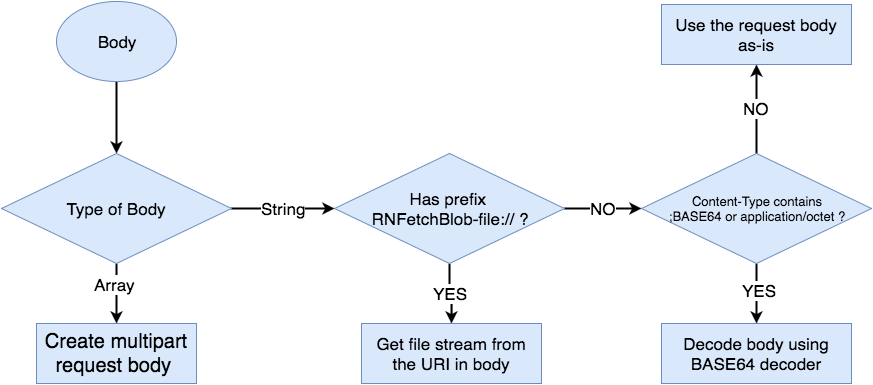

The diagram above was exported from draw.io. Its source (the exported page's mxGraphModel, read from the mxfile embedded in the PNG):
<mxGraphModel dx="794" dy="450" grid="1" gridSize="10" guides="1" tooltips="1" connect="1" arrows="1" fold="1" page="1" pageScale="1" pageWidth="826" pageHeight="1169" background="#ffffff" math="0" shadow="0">
  <root>
    <mxCell id="0" />
    <mxCell id="1" parent="0" />
    <mxCell id="2a12f2ab95a8f301-4" style="edgeStyle=orthogonalEdgeStyle;rounded=0;html=1;exitX=0.5;exitY=1;entryX=0.5;entryY=0;endArrow=classic;endFill=1;jettySize=auto;orthogonalLoop=1;strokeColor=#000000;strokeWidth=2;fontSize=17;" edge="1" parent="1" target="2a12f2ab95a8f301-2">
      <mxGeometry relative="1" as="geometry">
        <mxPoint x="195" y="98" as="sourcePoint" />
      </mxGeometry>
    </mxCell>
    <mxCell id="2a12f2ab95a8f301-6" style="edgeStyle=orthogonalEdgeStyle;rounded=0;html=1;exitX=0.5;exitY=1;entryX=0.5;entryY=0;endArrow=classic;endFill=1;jettySize=auto;orthogonalLoop=1;strokeColor=#000000;strokeWidth=2;fontSize=17;" edge="1" parent="1" source="2a12f2ab95a8f301-2" target="2a12f2ab95a8f301-5">
      <mxGeometry relative="1" as="geometry" />
    </mxCell>
    <mxCell id="2a12f2ab95a8f301-7" value="&lt;div&gt;Array&lt;/div&gt;" style="text;html=1;resizable=0;points=[];align=center;verticalAlign=middle;labelBackgroundColor=#ffffff;fontSize=17;" vertex="1" connectable="0" parent="2a12f2ab95a8f301-6">
      <mxGeometry x="-0.3333" y="-2" relative="1" as="geometry">
        <mxPoint as="offset" />
      </mxGeometry>
    </mxCell>
    <mxCell id="2a12f2ab95a8f301-9" value="String" style="edgeStyle=orthogonalEdgeStyle;rounded=0;html=1;exitX=1;exitY=0.5;entryX=0;entryY=0.5;endArrow=classic;endFill=1;jettySize=auto;orthogonalLoop=1;strokeColor=#000000;strokeWidth=2;fontSize=17;" edge="1" parent="1" source="2a12f2ab95a8f301-2" target="2a12f2ab95a8f301-8">
      <mxGeometry relative="1" as="geometry" />
    </mxCell>
    <mxCell id="2a12f2ab95a8f301-2" value="Type of Body" style="rhombus;whiteSpace=wrap;html=1;strokeWidth=1;fontSize=17;plain-blue;gradientColor=none;" vertex="1" parent="1">
      <mxGeometry x="80" y="170" width="230" height="110" as="geometry" />
    </mxCell>
    <mxCell id="2a12f2ab95a8f301-5" value="Create multipart request body&amp;nbsp;" style="whiteSpace=wrap;html=1;strokeWidth=1;fontSize=20;plain-blue;gradientColor=none;" vertex="1" parent="1">
      <mxGeometry x="115" y="340" width="160" height="60" as="geometry" />
    </mxCell>
    <mxCell id="2a12f2ab95a8f301-11" value="YES" style="edgeStyle=orthogonalEdgeStyle;rounded=0;html=1;exitX=0.5;exitY=1;entryX=0.5;entryY=0;endArrow=classic;endFill=1;jettySize=auto;orthogonalLoop=1;strokeColor=#000000;strokeWidth=2;fontSize=17;" edge="1" parent="1" source="2a12f2ab95a8f301-8" target="2a12f2ab95a8f301-10">
      <mxGeometry relative="1" as="geometry" />
    </mxCell>
    <mxCell id="2a12f2ab95a8f301-13" value="NO" style="edgeStyle=orthogonalEdgeStyle;rounded=0;html=1;exitX=1;exitY=0.5;entryX=0;entryY=0.5;endArrow=classic;endFill=1;jettySize=auto;orthogonalLoop=1;strokeColor=#000000;strokeWidth=2;fontSize=17;" edge="1" parent="1" source="2a12f2ab95a8f301-8" target="2a12f2ab95a8f301-12">
      <mxGeometry relative="1" as="geometry" />
    </mxCell>
    <mxCell id="2a12f2ab95a8f301-8" value="Has prefix&amp;nbsp;&lt;div&gt;RNFetchBlob-file:// ?&lt;/div&gt;" style="rhombus;whiteSpace=wrap;html=1;strokeWidth=1;fontSize=17;plain-blue;gradientColor=none;" vertex="1" parent="1">
      <mxGeometry x="413" y="170" width="230" height="110" as="geometry" />
    </mxCell>
    <mxCell id="2a12f2ab95a8f301-10" value="Get file stream from the URI in body" style="whiteSpace=wrap;html=1;strokeWidth=1;fontSize=17;plain-blue;gradientColor=none;" vertex="1" parent="1">
      <mxGeometry x="440" y="340" width="180" height="60" as="geometry" />
    </mxCell>
    <mxCell id="2a12f2ab95a8f301-15" style="edgeStyle=orthogonalEdgeStyle;rounded=0;html=1;exitX=0.5;exitY=1;entryX=0.5;entryY=0;endArrow=classic;endFill=1;jettySize=auto;orthogonalLoop=1;strokeColor=#000000;strokeWidth=2;fontSize=13;" edge="1" parent="1" source="2a12f2ab95a8f301-12" target="2a12f2ab95a8f301-14">
      <mxGeometry relative="1" as="geometry" />
    </mxCell>
    <mxCell id="2a12f2ab95a8f301-17" value="YES" style="text;html=1;resizable=0;points=[];align=center;verticalAlign=middle;labelBackgroundColor=#ffffff;fontSize=17;" vertex="1" connectable="0" parent="2a12f2ab95a8f301-15">
      <mxGeometry x="-0.1333" y="2" relative="1" as="geometry">
        <mxPoint as="offset" />
      </mxGeometry>
    </mxCell>
    <mxCell id="2a12f2ab95a8f301-19" value="NO" style="edgeStyle=orthogonalEdgeStyle;rounded=0;html=1;exitX=0.5;exitY=0;entryX=0.5;entryY=1;endArrow=classic;endFill=1;jettySize=auto;orthogonalLoop=1;strokeColor=#000000;strokeWidth=2;fontSize=17;" edge="1" parent="1" source="2a12f2ab95a8f301-12" target="2a12f2ab95a8f301-18">
      <mxGeometry relative="1" as="geometry" />
    </mxCell>
    <mxCell id="2a12f2ab95a8f301-12" value="Content-Type contains&lt;div&gt;;BASE64 or application/octet ?&lt;/div&gt;" style="rhombus;whiteSpace=wrap;html=1;strokeWidth=1;fontSize=13;plain-blue;gradientColor=none;" vertex="1" parent="1">
      <mxGeometry x="720" y="170" width="230" height="110" as="geometry" />
    </mxCell>
    <mxCell id="2a12f2ab95a8f301-14" value="Decode body using BASE64 decoder" style="whiteSpace=wrap;html=1;strokeWidth=1;fontSize=17;plain-blue;gradientColor=none;" vertex="1" parent="1">
      <mxGeometry x="740" y="340" width="190" height="60" as="geometry" />
    </mxCell>
    <mxCell id="2a12f2ab95a8f301-18" value="Use the request body as-is" style="whiteSpace=wrap;html=1;strokeWidth=1;fontSize=17;plain-blue;gradientColor=none;" vertex="1" parent="1">
      <mxGeometry x="740" y="21" width="190" height="60" as="geometry" />
    </mxCell>
    <mxCell id="2a12f2ab95a8f301-20" value="Body" style="ellipse;whiteSpace=wrap;html=1;strokeWidth=1;fontSize=17;plain-blue;gradientColor=none;" vertex="1" parent="1">
      <mxGeometry x="135" y="18" width="120" height="80" as="geometry" />
    </mxCell>
  </root>
</mxGraphModel>